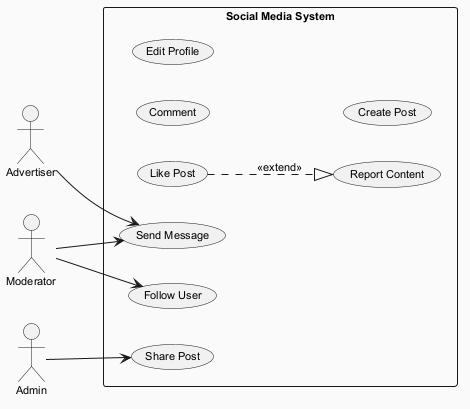

The diagram above was rendered by PlantUML. Its source (embedded in the PNG):
@startuml
skinparam backgroundColor #FAFAFA
skinparam classBackgroundColor #FFF3E0
skinparam classBorderColor #E65100
skinparam defaultFontSize 11
left to right direction
actor "Advertiser" as Advertiser
actor "Admin" as Admin
actor "Moderator" as Moderator
rectangle "Social Media System" {
  usecase "Like Post" as UC_LikePost
  usecase "Report Content" as UC_ReportContent
  usecase "Comment" as UC_Comment
  usecase "Edit Profile" as UC_EditProfile
  usecase "Send Message" as UC_SendMessage
  usecase "Follow User" as UC_FollowUser
  usecase "Create Post" as UC_CreatePost
  usecase "Share Post" as UC_SharePost
}
Advertiser --> UC_SendMessage
Admin --> UC_SharePost
Moderator --> UC_FollowUser
Moderator --> UC_SendMessage
UC_LikePost ..|> UC_ReportContent : <<extend>>
@enduml